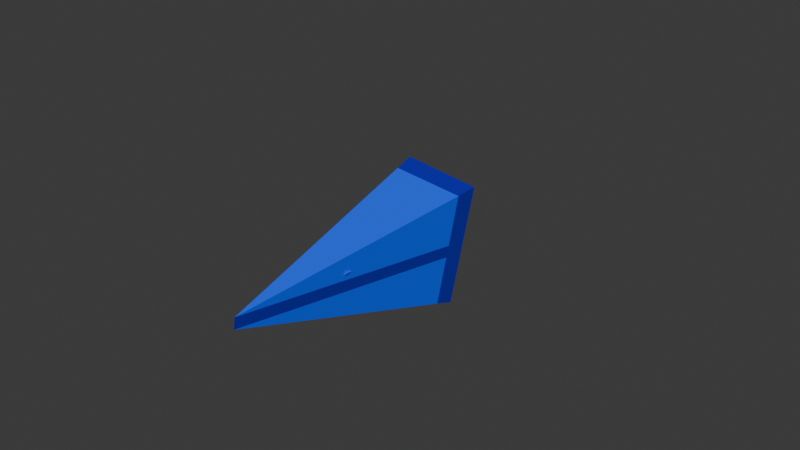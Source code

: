 # Source: beetle.blend  (saved by Blender 4.5.90; exported with 4.5.12 LTS)
import bpy
from mathutils import Matrix  # noqa: F401  (used for matrix-valued properties, if any)

bpy.ops.wm.read_factory_settings(use_empty=True)
scene = bpy.context.scene
scene.name = 'Scene'

# ---- collections
col_collection = bpy.data.collections.new('Collection'); scene.collection.children.link(col_collection)

# ---- images (referenced by path relative to the original .blend; pixels are not part of the script)
import os
ASSET_DIR = os.environ.get("B2B_ASSET_DIR", "")  # directory of the original .blend (textures are referenced by path, not embedded)
HERE = os.path.dirname(os.path.abspath(__file__))  # packed textures are extracted next to this script under _unpacked/

def load_image(name, relpath, width, height, colorspace="sRGB"):
    """Load a texture the original file referenced (path relative to the .blend, or extracted next to this script)."""
    p = next((c for c in (os.path.join(HERE, relpath), os.path.join(ASSET_DIR, relpath)) if relpath and os.path.exists(c)), "")
    if p:
        img = bpy.data.images.load(p, check_existing=True)
        img.name = name
    else:  # same state as the original file: an image datablock whose file is absent (Cycles renders it pink)
        img = bpy.data.images.new(name, width, height)
        img.source = "FILE"
        img.filepath = "//" + (relpath or name)
    img.colorspace_settings.name = colorspace
    return img
img_beetle = load_image('beetle', '_unpacked/beetle.3d32d9e4.png', 8, 8, 'sRGB')

# ---- materials (node trees are filled in below, after node groups)
mat_beeatle = bpy.data.materials.new('beeatle')

# ---- material node trees
mat_beeatle.use_nodes = True; mat_beeatle.node_tree.nodes.clear()
_N = mat_beeatle.node_tree.nodes; _L = mat_beeatle.node_tree.links
n0 = _N.new('ShaderNodeBsdfPrincipled'); n0.name = 'Principled BSDF'; n0.location = (-200, 100)
n0.inputs[2].default_value = 1.0
n1 = _N.new('ShaderNodeOutputMaterial'); n1.name = 'Material Output'; n1.location = (200, 100)
n2 = _N.new('ShaderNodeTexImage'); n2.name = 'Image Texture'; n2.location = (-647, 42)
n2.width = 250
n2.image = img_beetle
n2.interpolation = 'Closest'
_L.new(n0.outputs[0], n1.inputs[0])
_L.new(n2.outputs[0], n0.inputs[0])
n1.is_active_output = True

# ---- world
world_world = bpy.data.worlds.new('World'); scene.world = world_world
world_world.use_nodes = True; world_world.node_tree.nodes.clear()
_N = world_world.node_tree.nodes; _L = world_world.node_tree.links
n0 = _N.new('ShaderNodeOutputWorld'); n0.name = 'World Output'; n0.location = (200, 100)
n1 = _N.new('ShaderNodeBackground'); n1.name = 'Background'; n1.location = (-200, 100)
n1.inputs[0].default_value = (0.05088, 0.05088, 0.05088, 1.0)
_L.new(n1.outputs[0], n0.inputs[0])
n0.is_active_output = True
world_world.color = (0.05088, 0.05088, 0.05088)
world_world.sun_shadow_jitter_overblur = 0.0

# ---- meshes
me_cube_001 = bpy.data.meshes.new('Cube.001')
me_cube_001.from_pydata([(-1.0, -0.5698, -0.06428), (-1.0, -0.5698, 0.552), (1.0, -0.05721, -0.08826), (-1.611, -0.0275, -0.1115), (-0.8455, -0.5258, -0.06614), (-0.8553, -0.5286, 0.5056), (-1.0, -0.0275, -0.06428), (-1.0, -0.0275, 0.552), (-0.8455, -0.0275, -0.06614), (-0.8553, -0.05721, 0.5056), (1.0, 0.0, -0.08826), (-1.611, 0.0, -0.1115), (-1.0, 0.0, -0.06428), (-1.0, 0.0, 0.552), (-0.8455, 0.0, -0.06614), (-0.8553, 0.0, 0.5056)], [], [(0, 3, 1), (2, 4, 5), (4, 0, 1, 5), (6, 7, 3), (2, 9, 8), (8, 9, 7, 6), (0, 4, 8, 6), (1, 3, 7), (4, 2, 8), (2, 5, 9), (3, 0, 6), (5, 1, 7, 9), (2, 9, 15, 10), (7, 3, 11, 13), (9, 7, 13, 15), (3, 6, 12, 11), (8, 2, 10, 14), (6, 8, 14, 12)])
_uv = me_cube_001.uv_layers.new(name='UVMap')
_uv.uv.foreach_set('vector', [0.6016, 0.8398, 0.6016, 0.8398, 0.6016, 0.8398, 0.1542, 0.862, 0.1542, 0.862, 0.1542, 0.862, 0.4531, 0.875, 0.4531, 0.875, 0.4531, 0.875, 0.4531, 0.875, 0.375, 1.0, 0.625, 1.0, 0.375, 1.0, 0.625, 0.75, 0.625, 0.9819, 0.3943, 0.9807, 0.3943, 0.9807, 0.625, 0.9819, 0.625, 1.0, 0.375, 1.0, 0.6016, 0.8398, 0.6016, 0.8398, 0.6016, 0.8398, 0.6016, 0.8398, 0.6016, 0.8398, 0.6016, 0.8398, 0.6016, 0.8398, 0.6016, 0.8398, 0.6016, 0.8398, 0.6016, 0.8398, 0.1542, 0.862, 0.1542, 0.862, 0.1542, 0.862, 0.6016, 0.8398, 0.6016, 0.8398, 0.6016, 0.8398, 0.4531, 0.875, 0.4531, 0.875, 0.4531, 0.875, 0.4531, 0.875, 0.4531, 0.875, 0.4531, 0.875, 0.4531, 0.875, 0.4531, 0.875, 0.6016, 0.8398, 0.6016, 0.8398, 0.6016, 0.8398, 0.6016, 0.8398, 0.4531, 0.875, 0.4531, 0.875, 0.4531, 0.875, 0.4531, 0.875, 0.6016, 0.8398, 0.6016, 0.8398, 0.6016, 0.8398, 0.6016, 0.8398, 0.6016, 0.8398, 0.6016, 0.8398, 0.6016, 0.8398, 0.6016, 0.8398, 0.6016, 0.8398, 0.6016, 0.8398, 0.6016, 0.8398, 0.6016, 0.8398])
me_cube_001.materials.append(mat_beeatle)
me_cube_001.update()
me_cylinder = bpy.data.meshes.new('Cylinder')
me_cylinder.from_pydata([(0.0, 0.6, 0.1), (0.0, -0.6, 0.1), (0.0866, 0.6, -0.05), (0.0866, -0.6, -0.05), (-0.0866, 0.6, -0.05), (-0.0866, -0.6, -0.05)], [], [(0, 1, 3, 2), (2, 3, 5, 4), (3, 1, 5), (4, 5, 1, 0), (0, 2, 4)])
_uv = me_cylinder.uv_layers.new(name='UVMap')
_uv.uv.foreach_set('vector', [0.6211, 0.8619, 0.6211, 0.8619, 0.6211, 0.8619, 0.6211, 0.8619, 0.6211, 0.8619, 0.6211, 0.8619, 0.6211, 0.8619, 0.6211, 0.8619, 0.6211, 0.8619, 0.6211, 0.8619, 0.6211, 0.8619, 0.6211, 0.8619, 0.6211, 0.8619, 0.6211, 0.8619, 0.6211, 0.8619, 0.6211, 0.8619, 0.6211, 0.8619, 0.6211, 0.8619])
me_cylinder.materials.append(mat_beeatle)
me_cylinder.update()
me_cylinder_001 = bpy.data.meshes.new('Cylinder.001')
me_cylinder_001.from_pydata([(1.49e-09, 0.6, 0.2035), (0.1762, 0.6, -0.1017), (0.01011, -0.7769, -0.08864), (-0.1762, 0.6, -0.1017)], [], [(0, 2, 1), (1, 2, 3), (3, 2, 0), (0, 1, 3)])
_uv = me_cylinder_001.uv_layers.new(name='UVMap')
_uv.uv.foreach_set('vector', [0.1899, 0.8505, 0.1899, 0.8505, 0.1899, 0.8505, 0.3295, 0.8629, 0.3295, 0.8629, 0.3295, 0.8629, 0.1899, 0.8505, 0.1899, 0.8505, 0.1899, 0.8505, 0.1899, 0.8505, 0.1899, 0.8505, 0.1899, 0.8505])
me_cylinder_001.materials.append(mat_beeatle)
me_cylinder_001.update()
arm_armature = bpy.data.armatures.new('Armature')  # bones are not reproduced

# ---- objects
ob_cube = bpy.data.objects.new('Cube', me_cube_001)
ob_cylinder = bpy.data.objects.new('Cylinder', me_cylinder)
ob_cylinder_001 = bpy.data.objects.new('Cylinder.001', me_cylinder_001)
ob_cylinder_002 = bpy.data.objects.new('Cylinder.002', me_cylinder)
ob_cylinder_003 = bpy.data.objects.new('Cylinder.003', me_cylinder_001)
ob_cylinder_004 = bpy.data.objects.new('Cylinder.004', me_cylinder)
ob_cylinder_005 = bpy.data.objects.new('Cylinder.005', me_cylinder_001)
ob_cylinder_006 = bpy.data.objects.new('Cylinder.006', me_cylinder)
ob_cylinder_007 = bpy.data.objects.new('Cylinder.007', me_cylinder_001)
ob_armature = bpy.data.objects.new('Armature', arm_armature)

# ---- transforms, parenting, visibility, modifiers, constraints
ob_cube.parent = ob_armature
ob_cube.matrix_parent_inverse = Matrix(((0.1796, 0.08906, 0.9797, -7.45e-09), (1.488e-06, -0.9959, 0.09054, -1.105), (0.9837, -0.01626, -0.1789, -0.0), (-0.0, 0.0, -0.0, 1.0)))
ob_cube.location = (0.0, 0.0, 0.0)
ob_cube.rotation_euler = (0.0, -0.0, 1.571)
_m = ob_cube.modifiers.new('Mirror', 'MIRROR')
_m.use_axis = (False, True, False)
_m.use_clip = True
ob_cylinder.parent = ob_armature
ob_cylinder.matrix_parent_inverse = Matrix(((0.2882, -0.7118, -0.6405, -0.6294), (0.912, -2.682e-07, 0.4103, -1.696), (-0.2921, -0.7023, 0.6492, -0.467), (-0.0, 0.0, -0.0, 1.0)))
ob_cylinder.location = (0.9901, -0.8827, 0.2709)
ob_cylinder.rotation_euler = (-0.3997, -0.0, 1.571)
ob_cylinder_001.parent = ob_armature
ob_cylinder_001.matrix_parent_inverse = Matrix(((0.9315, -0.06906, 0.3571, -1.749), (0.3591, 0.01727, -0.9332, -1.134), (0.05828, 0.9975, 0.04088, 0.6569), (-0.0, 0.0, -0.0, 1.0)))
ob_cylinder_001.location = (1.799, -0.8363, 0.1224)
ob_cylinder_001.rotation_euler = (1.106, 0.05105, 1.627)
ob_cylinder_002.parent = ob_armature
ob_cylinder_002.matrix_parent_inverse = Matrix(((0.2499, -0.7501, -0.6123, 0.4384), (0.9258, -4.47e-08, 0.3779, -1.33), (-0.2835, -0.6613, 0.6945, 0.3459), (-0.0, 0.0, -0.0, 1.0)))
ob_cylinder_002.location = (0.6842, 0.5454, 0.2709)
ob_cylinder_002.rotation_euler = (-0.3997, -0.0, 1.571)
ob_cylinder_003.parent = ob_armature
ob_cylinder_003.matrix_parent_inverse = Matrix(((0.9091, -0.09549, 0.4055, -1.271), (0.4124, 0.06813, -0.9085, -1.149), (0.05912, 0.9931, 0.1013, -0.6796), (-0.0, 0.0, -0.0, 1.0)))
ob_cylinder_003.location = (1.493, 0.5918, 0.1224)
ob_cylinder_003.rotation_euler = (1.106, 0.05105, 1.627)
ob_cylinder_004.parent = ob_armature
ob_cylinder_004.matrix_parent_inverse = Matrix(((0.2499, 0.7501, 0.6123, -0.4384), (-0.9258, -4.47e-08, 0.3779, -1.33), (0.2835, -0.6613, 0.6945, 0.3459), (0.0, 0.0, -0.0, 1.0)))
ob_cylinder_004.location = (-0.6407, 0.5833, 0.2709)
ob_cylinder_004.rotation_euler = (-0.3997, -0.0, 4.625)
ob_cylinder_005.parent = ob_armature
ob_cylinder_005.matrix_parent_inverse = Matrix(((0.9091, 0.09549, -0.4055, 1.271), (-0.4124, 0.06813, -0.9085, -1.149), (-0.05912, 0.9931, 0.1013, -0.6796), (-0.0, -0.0, -0.0, 1.0)))
ob_cylinder_005.location = (-1.45, 0.6076, 0.1224)
ob_cylinder_005.rotation_euler = (1.106, 0.05105, 4.682)
ob_cylinder_006.parent = ob_armature
ob_cylinder_006.matrix_parent_inverse = Matrix(((0.2882, 0.7118, 0.6405, 0.6294), (-0.912, -2.682e-07, 0.4103, -1.696), (0.2921, -0.7023, 0.6492, -0.467), (0.0, 0.0, -0.0, 1.0)))
ob_cylinder_006.location = (-0.9803, -0.8096, 0.2699)
ob_cylinder_006.rotation_euler = (-0.3997, -0.0, 4.625)
ob_cylinder_007.parent = ob_armature
ob_cylinder_007.matrix_parent_inverse = Matrix(((0.9315, 0.06906, -0.3571, 1.749), (-0.3591, 0.01727, -0.9332, -1.134), (-0.05828, 0.9975, 0.04088, 0.6569), (-0.0, -0.0, -0.0, 1.0)))
ob_cylinder_007.location = (-1.79, -0.7853, 0.1215)
ob_cylinder_007.rotation_euler = (1.106, 0.05105, 4.682)
ob_armature.location = (0.0, 0.0, 0.0)
ob_armature.show_in_front = True

# ---- collection membership
col_collection.objects.link(ob_cube)
col_collection.objects.link(ob_cylinder)
col_collection.objects.link(ob_cylinder_001)
col_collection.objects.link(ob_cylinder_002)
col_collection.objects.link(ob_cylinder_003)
col_collection.objects.link(ob_cylinder_004)
col_collection.objects.link(ob_cylinder_005)
col_collection.objects.link(ob_cylinder_006)
col_collection.objects.link(ob_cylinder_007)
col_collection.objects.link(ob_armature)

# ---- scene / render settings (as saved in the file)
scene.frame_start = 1; scene.frame_end = 250; scene.frame_set(0)
scene.render.engine = 'BLENDER_EEVEE_NEXT'
bpy.context.view_layer.update()

# ---- added for rendering (the .blend has no active camera and no usable light): camera, sun
cam_auto = bpy.data.cameras.new('AutoCamera')
cam_auto.lens = 50.0
cam_auto.sensor_width = 36.0
cam_auto.clip_end = 1000.0
ob_auto_camera = bpy.data.objects.new('AutoCamera', cam_auto)
scene.collection.objects.link(ob_auto_camera)
ob_auto_camera.location = (5.11601, -6.43547, 4.15238)
ob_auto_camera.rotation_euler = (1.09748, -7.21219e-08, 0.694738)
scene.camera = ob_auto_camera
light_auto_sun = bpy.data.lights.new('AutoSun', 'SUN')
light_auto_sun.energy = 3.0
light_auto_sun.angle = 0.0523599
ob_auto_sun = bpy.data.objects.new('AutoSun', light_auto_sun)
scene.collection.objects.link(ob_auto_sun)
ob_auto_sun.rotation_euler = (0.872665, 0.174533, 0.523599)
bpy.context.view_layer.update()
